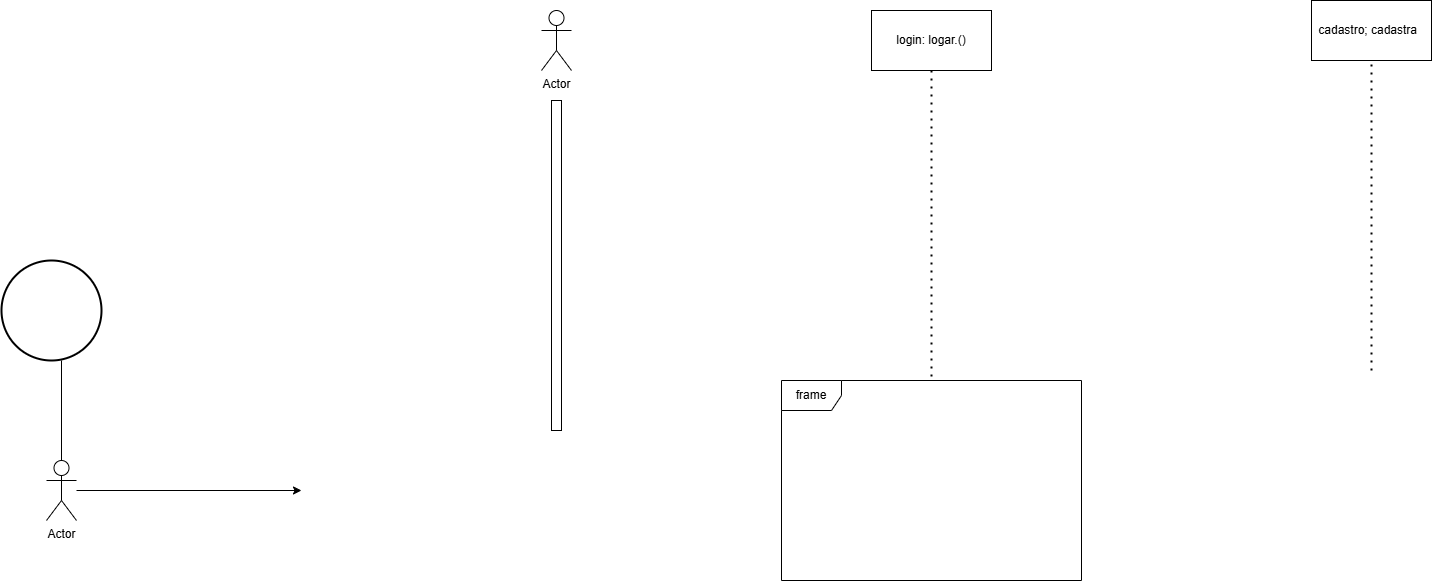

The diagram above was exported from draw.io. Its source (the exported page's mxGraphModel, read from the mxfile embedded in the PNG):
<mxGraphModel dx="1314" dy="718" grid="1" gridSize="10" guides="1" tooltips="1" connect="1" arrows="1" fold="1" page="1" pageScale="1" pageWidth="827" pageHeight="1169" math="0" shadow="0">
  <root>
    <mxCell id="0" />
    <mxCell id="1" parent="0" />
    <mxCell id="dLBtwHvOsMtgmD6ptNN0-43" value="" style="strokeWidth=2;html=1;shape=mxgraph.flowchart.start_2;whiteSpace=wrap;" vertex="1" parent="1">
      <mxGeometry x="10" y="370" width="100" height="100" as="geometry" />
    </mxCell>
    <mxCell id="dLBtwHvOsMtgmD6ptNN0-45" value="" style="endArrow=none;html=1;rounded=0;exitX=0.6;exitY=1;exitDx=0;exitDy=0;exitPerimeter=0;" edge="1" parent="1" source="dLBtwHvOsMtgmD6ptNN0-43" target="dLBtwHvOsMtgmD6ptNN0-46">
      <mxGeometry width="50" height="50" relative="1" as="geometry">
        <mxPoint x="580" y="670" as="sourcePoint" />
        <mxPoint x="70" y="600" as="targetPoint" />
      </mxGeometry>
    </mxCell>
    <mxCell id="dLBtwHvOsMtgmD6ptNN0-46" value="Actor" style="shape=umlActor;verticalLabelPosition=bottom;verticalAlign=top;html=1;outlineConnect=0;" vertex="1" parent="1">
      <mxGeometry x="55" y="570" width="30" height="60" as="geometry" />
    </mxCell>
    <mxCell id="dLBtwHvOsMtgmD6ptNN0-47" value="" style="endArrow=classic;html=1;rounded=0;" edge="1" parent="1" source="dLBtwHvOsMtgmD6ptNN0-46">
      <mxGeometry width="50" height="50" relative="1" as="geometry">
        <mxPoint x="580" y="670" as="sourcePoint" />
        <mxPoint x="310" y="600" as="targetPoint" />
      </mxGeometry>
    </mxCell>
    <mxCell id="dLBtwHvOsMtgmD6ptNN0-80" value="Actor" style="shape=umlActor;verticalLabelPosition=bottom;verticalAlign=top;html=1;outlineConnect=0;" vertex="1" parent="1">
      <mxGeometry x="550" y="120" width="30" height="60" as="geometry" />
    </mxCell>
    <mxCell id="dLBtwHvOsMtgmD6ptNN0-84" value="login: logar.()" style="rounded=0;whiteSpace=wrap;html=1;" vertex="1" parent="1">
      <mxGeometry x="880" y="120" width="120" height="60" as="geometry" />
    </mxCell>
    <mxCell id="dLBtwHvOsMtgmD6ptNN0-85" value="cadastro; cadastra&amp;nbsp;&amp;nbsp;" style="whiteSpace=wrap;html=1;rounded=0;" vertex="1" parent="1">
      <mxGeometry x="1320" y="110" width="120" height="60" as="geometry" />
    </mxCell>
    <mxCell id="dLBtwHvOsMtgmD6ptNN0-87" value="" style="endArrow=none;dashed=1;html=1;dashPattern=1 3;strokeWidth=2;rounded=0;entryX=0.5;entryY=1;entryDx=0;entryDy=0;" edge="1" parent="1" target="dLBtwHvOsMtgmD6ptNN0-85">
      <mxGeometry width="50" height="50" relative="1" as="geometry">
        <mxPoint x="1380" y="480" as="sourcePoint" />
        <mxPoint x="1050" y="240" as="targetPoint" />
        <Array as="points">
          <mxPoint x="1380" y="330" />
        </Array>
      </mxGeometry>
    </mxCell>
    <mxCell id="dLBtwHvOsMtgmD6ptNN0-89" value="" style="html=1;points=[[0,0,0,0,5],[0,1,0,0,-5],[1,0,0,0,5],[1,1,0,0,-5]];perimeter=orthogonalPerimeter;outlineConnect=0;targetShapes=umlLifeline;portConstraint=eastwest;newEdgeStyle={&quot;curved&quot;:0,&quot;rounded&quot;:0};" vertex="1" parent="1">
      <mxGeometry x="560" y="210" width="10" height="330" as="geometry" />
    </mxCell>
    <mxCell id="dLBtwHvOsMtgmD6ptNN0-90" value="" style="endArrow=none;dashed=1;html=1;dashPattern=1 3;strokeWidth=2;rounded=0;exitX=0.5;exitY=1;exitDx=0;exitDy=0;" edge="1" parent="1" source="dLBtwHvOsMtgmD6ptNN0-84" target="dLBtwHvOsMtgmD6ptNN0-91">
      <mxGeometry width="50" height="50" relative="1" as="geometry">
        <mxPoint x="1000" y="290" as="sourcePoint" />
        <mxPoint x="940" y="590" as="targetPoint" />
      </mxGeometry>
    </mxCell>
    <mxCell id="dLBtwHvOsMtgmD6ptNN0-91" value="frame" style="shape=umlFrame;whiteSpace=wrap;html=1;pointerEvents=0;" vertex="1" parent="1">
      <mxGeometry x="790" y="490" width="300" height="200" as="geometry" />
    </mxCell>
  </root>
</mxGraphModel>